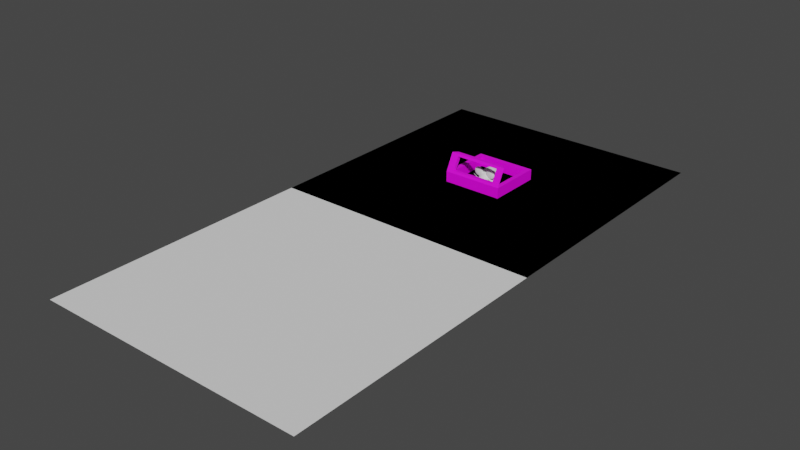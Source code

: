 # Source: models.blend  (saved by Blender 3.4.6; exported with 4.5.12 LTS)
import bpy
from mathutils import Matrix  # noqa: F401  (used for matrix-valued properties, if any)

bpy.ops.wm.read_factory_settings(use_empty=True)
scene = bpy.context.scene
scene.name = 'Scene'

# ---- collections
col_collection = bpy.data.collections.new('Collection'); scene.collection.children.link(col_collection)
col_gamecells = bpy.data.collections.new('GameCells'); scene.collection.children.link(col_gamecells)
col_reference = bpy.data.collections.new('Reference'); scene.collection.children.link(col_reference)

# ---- images (referenced by path relative to the original .blend; pixels are not part of the script)
import os
ASSET_DIR = os.environ.get("B2B_ASSET_DIR", "")  # directory of the original .blend (textures are referenced by path, not embedded)
HERE = os.path.dirname(os.path.abspath(__file__))  # packed textures are extracted next to this script under _unpacked/

def load_image(name, relpath, width, height, colorspace="sRGB"):
    """Load a texture the original file referenced (path relative to the .blend, or extracted next to this script)."""
    p = next((c for c in (os.path.join(HERE, relpath), os.path.join(ASSET_DIR, relpath)) if relpath and os.path.exists(c)), "")
    if p:
        img = bpy.data.images.load(p, check_existing=True)
        img.name = name
    else:  # same state as the original file: an image datablock whose file is absent (Cycles renders it pink)
        img = bpy.data.images.new(name, width, height)
        img.source = "FILE"
        img.filepath = "//" + (relpath or name)
    img.colorspace_settings.name = colorspace
    return img
img_car_diffuse_png_001 = load_image('Car_diffuse.png.001', 'Car_diffuse.png', 1024, 1024, 'sRGB')

# ---- materials (node trees are filled in below, after node groups)
mat_car_material = bpy.data.materials.new('Car_Material')
mat_car_material.use_transparent_shadow = False

# ---- material node trees
mat_car_material.use_nodes = True; mat_car_material.node_tree.nodes.clear()
_N = mat_car_material.node_tree.nodes; _L = mat_car_material.node_tree.links
n0 = _N.new('ShaderNodeBsdfPrincipled'); n0.name = 'Principled BSDF'; n0.location = (10, 300)
n0.distribution = 'GGX'
n0.subsurface_method = 'RANDOM_WALK_SKIN'
n0.inputs[3].default_value = 1.45
n0.inputs[27].default_value = (0.0, 0.0, 0.0, 1.0)
n0.inputs[28].default_value = 1.0
n1 = _N.new('ShaderNodeOutputMaterial'); n1.name = 'Material Output'; n1.location = (300, 300)
n2 = _N.new('ShaderNodeTexImage'); n2.name = 'Image Texture'; n2.location = (-280, 275)
n2.image = img_car_diffuse_png_001
_L.new(n0.outputs[0], n1.inputs[0])
_L.new(n2.outputs[0], n0.inputs[0])
n1.is_active_output = True

# ---- world
world_world = bpy.data.worlds.new('World'); scene.world = world_world
world_world.use_nodes = True; world_world.node_tree.nodes.clear()
_N = world_world.node_tree.nodes; _L = world_world.node_tree.links
n0 = _N.new('ShaderNodeOutputWorld'); n0.name = 'World Output'; n0.location = (300, 300)
n1 = _N.new('ShaderNodeBackground'); n1.name = 'Background'; n1.location = (10, 300)
n1.inputs[0].default_value = (0.05088, 0.05088, 0.05088, 1.0)
_L.new(n1.outputs[0], n0.inputs[0])
n0.is_active_output = True
world_world.color = (0.05088, 0.05088, 0.05088)
world_world.use_sun_shadow = False
world_world.sun_shadow_jitter_overblur = 0.0

# ---- meshes
me_sphere = bpy.data.meshes.new('Sphere')
me_sphere.from_pydata([(7.105e-15, -0.8315, 0.5556), (7.105e-15, -0.5556, 0.8315), (7.105e-15, -0.1951, 0.9808), (7.105e-15, 0.0, 1.0), (7.105e-15, 0.1951, 0.9808), (7.105e-15, 0.5556, 0.8315), (0.02634, -0.9808, 0.1913), (0.05166, -0.9239, 0.3753), (0.075, -0.8315, 0.5449), (0.09546, -0.7071, 0.6935), (0.1123, -0.5556, 0.8155), (0.1247, -0.3827, 0.9061), (0.1324, -0.1951, 0.9619), (0.135, 0.0, 0.9808), (0.1324, 0.1951, 0.9619), (0.1247, 0.3827, 0.9061), (0.1123, 0.5556, 0.8155), (0.09546, 0.7071, 0.6935), (0.075, 0.8315, 0.5449), (0.05166, 0.9239, 0.3753), (0.02634, 0.9808, 0.1913), (0.05166, -0.9808, 0.1802), (0.1013, -0.9239, 0.3536), (0.1471, -0.8315, 0.5133), (0.1873, -0.7071, 0.6533), (0.2202, -0.5556, 0.7682), (0.2447, -0.3827, 0.8536), (0.2597, -0.1951, 0.9061), (0.2648, 0.0, 0.9239), (0.2597, 0.1951, 0.9061), (0.2447, 0.3827, 0.8536), (0.2202, 0.5556, 0.7682), (0.1873, 0.7071, 0.6533), (0.1471, 0.8315, 0.5133), (0.1013, 0.9239, 0.3536), (0.05166, 0.9808, 0.1802), (0.075, -0.9808, 0.1622), (0.1471, -0.9239, 0.3182), (0.2136, -0.8315, 0.4619), (0.2719, -0.7071, 0.5879), (0.3197, -0.5556, 0.6913), (0.3552, -0.3827, 0.7682), (0.3771, -0.1951, 0.8155), (0.3845, 0.0, 0.8315), (0.3771, 0.1951, 0.8155), (0.3552, 0.3827, 0.7682), (0.3197, 0.5556, 0.6913), (0.2719, 0.7071, 0.5879), (0.2136, 0.8315, 0.4619), (0.1471, 0.9239, 0.3182), (0.075, 0.9808, 0.1622), (0.09546, -0.9808, 0.1379), (0.1873, -0.9239, 0.2706), (0.2719, -0.8315, 0.3928), (0.346, -0.7071, 0.5), (0.4069, -0.5556, 0.5879), (0.4521, -0.3827, 0.6533), (0.4799, -0.1951, 0.6935), (0.4893, 0.0, 0.7071), (0.4799, 0.1951, 0.6935), (0.4521, 0.3827, 0.6533), (0.4069, 0.5556, 0.5879), (0.346, 0.7071, 0.5), (0.2719, 0.8315, 0.3928), (0.1873, 0.9239, 0.2706), (0.09546, 0.9808, 0.1379), (0.1123, -0.9808, 0.1084), (0.2202, -0.9239, 0.2126), (0.3197, -0.8315, 0.3087), (0.4069, -0.7071, 0.3928), (0.4784, -0.5556, 0.4619), (0.5316, -0.3827, 0.5133), (0.5643, -0.1951, 0.5449), (0.5754, 0.0, 0.5556), (0.5643, 0.1951, 0.5449), (0.5316, 0.3827, 0.5133), (0.4784, 0.5556, 0.4619), (0.4069, 0.7071, 0.3928), (0.3197, 0.8315, 0.3087), (0.2202, 0.9239, 0.2126), (0.1123, 0.9808, 0.1084), (7.105e-15, -1.0, -1.192e-07), (0.1247, -0.9808, 0.07466), (0.2447, -0.9239, 0.1464), (0.3552, -0.8315, 0.2126), (0.4521, -0.7071, 0.2706), (0.5316, -0.5556, 0.3182), (0.5907, -0.3827, 0.3536), (0.627, -0.1951, 0.3753), (0.6393, 0.0, 0.3827), (0.627, 0.1951, 0.3753), (0.5907, 0.3827, 0.3536), (0.5316, 0.5556, 0.3182), (0.4521, 0.7071, 0.2706), (0.3552, 0.8315, 0.2126), (0.2447, 0.9239, 0.1464), (0.1247, 0.9808, 0.07466), (0.1324, -0.9808, 0.03806), (0.2597, -0.9239, 0.07466), (0.3771, -0.8315, 0.1084), (0.4799, -0.7071, 0.1379), (0.5643, -0.5556, 0.1622), (0.627, -0.3827, 0.1802), (0.6657, -0.1951, 0.1913), (0.6787, 1.49e-08, 0.1951), (0.6657, 0.1951, 0.1913), (0.627, 0.3827, 0.1802), (0.5643, 0.5556, 0.1622), (0.4799, 0.7071, 0.1379), (0.3771, 0.8315, 0.1084), (0.2597, 0.9239, 0.07466), (0.1324, 0.9808, 0.03806), (0.135, -0.9808, -5.96e-08), (0.2648, -0.9239, -5.96e-08), (0.3845, -0.8315, -1.192e-07), (0.4893, -0.7071, -5.96e-08), (0.5754, -0.5556, -1.192e-07), (0.6393, -0.3827, 0.0), (0.6787, -0.1951, -1.192e-07), (0.692, 1.975e-08, -1.788e-07), (0.6787, 0.1951, -8.941e-08), (0.6393, 0.3827, 2.98e-08), (0.5754, 0.5556, -5.96e-08), (0.4893, 0.7071, 0.0), (0.3845, 0.8315, -5.96e-08), (0.2648, 0.9239, 0.0), (0.135, 0.9808, 0.0), (7.105e-15, 1.302, 0.0), (7.105e-15, -0.9808, 0.1951), (7.105e-15, -0.9239, 0.3827), (7.105e-15, -0.7071, 0.7071), (7.105e-15, -0.3827, 0.9239), (7.105e-15, 0.3827, 0.9239), (7.105e-15, 0.7071, 0.7071), (0.0, 0.8315, 0.5556), (7.105e-15, 0.9239, 0.3827), (7.105e-15, 0.9808, 0.1951), (0.4817, -0.5507, 0.4516), (0.4817, -0.5898, 0.4238), (0.4817, -0.6289, 0.4516), (0.4817, -0.6841, 0.6489), (0.5351, -0.4954, 0.6595), (0.5803, -0.5176, 0.5502), (0.6106, -0.5507, 0.4772), (0.6212, -0.5898, 0.4516), (0.6106, -0.6289, 0.4772), (0.5803, -0.662, 0.5502), (0.5351, -0.6841, 0.6595), (0.5803, -0.4954, 0.6897), (0.6639, -0.5176, 0.6061), (0.7198, -0.5507, 0.5502), (0.7394, -0.5898, 0.5306), (0.7198, -0.6289, 0.5502), (0.6639, -0.662, 0.6061), (0.5803, -0.6841, 0.6897), (0.6106, -0.4954, 0.735), (0.7198, -0.5176, 0.6897), (0.7928, -0.5507, 0.6595), (0.8184, -0.5898, 0.6489), (0.7928, -0.6289, 0.6595), (0.7198, -0.662, 0.6897), (0.6106, -0.6841, 0.735), (0.6212, -0.4954, 0.7883), (0.7394, -0.5176, 0.7883), (0.8184, -0.5507, 0.7883), (0.8462, -0.5898, 0.7883), (0.8184, -0.6289, 0.7883), (0.7394, -0.662, 0.7883), (0.6212, -0.6841, 0.7883), (0.6106, -0.4954, 0.8417), (0.7198, -0.5176, 0.887), (0.7928, -0.5507, 0.9172), (0.8184, -0.5898, 0.9278), (0.7928, -0.6289, 0.9172), (0.7198, -0.662, 0.887), (0.6106, -0.6841, 0.8417), (0.5803, -0.4954, 0.887), (0.6639, -0.5176, 0.9706), (0.7198, -0.5507, 1.026), (0.7394, -0.5898, 1.046), (0.7198, -0.6289, 1.026), (0.6639, -0.662, 0.9706), (0.5803, -0.6841, 0.887), (0.5351, -0.4954, 0.9172), (0.5803, -0.5176, 1.026), (0.6106, -0.5507, 1.099), (0.6212, -0.5898, 1.125), (0.6106, -0.6289, 1.099), (0.5803, -0.662, 1.026), (0.5351, -0.6841, 0.9172), (0.4817, -0.4954, 0.9278), (0.4817, -0.5176, 1.046), (0.4817, -0.5507, 1.125), (0.4817, -0.5898, 1.153), (0.4817, -0.6289, 1.125), (0.4817, -0.662, 1.046), (0.4817, -0.6841, 0.9278), (0.4817, -0.6919, 0.7883), (0.4817, -0.4877, 0.7883), (0.4283, -0.4954, 0.9172), (0.383, -0.5176, 1.026), (0.3528, -0.5507, 1.099), (0.3422, -0.5898, 1.125), (0.3528, -0.6289, 1.099), (0.383, -0.662, 1.026), (0.4283, -0.6841, 0.9172), (0.383, -0.4954, 0.887), (0.2994, -0.5176, 0.9706), (0.2436, -0.5507, 1.026), (0.2239, -0.5898, 1.046), (0.2436, -0.6289, 1.026), (0.2994, -0.662, 0.9706), (0.383, -0.6841, 0.887), (0.3528, -0.4954, 0.8417), (0.2436, -0.5176, 0.887), (0.1706, -0.5507, 0.9172), (0.1449, -0.5898, 0.9278), (0.1706, -0.6289, 0.9172), (0.2436, -0.662, 0.887), (0.3528, -0.6841, 0.8417), (0.3422, -0.4954, 0.7883), (0.2239, -0.5176, 0.7883), (0.1449, -0.5507, 0.7883), (0.1172, -0.5898, 0.7883), (0.1449, -0.6289, 0.7883), (0.2239, -0.662, 0.7883), (0.3422, -0.6841, 0.7883), (0.3528, -0.4954, 0.735), (0.2436, -0.5176, 0.6897), (0.1706, -0.5507, 0.6595), (0.1449, -0.5898, 0.6489), (0.1706, -0.6289, 0.6595), (0.2436, -0.662, 0.6897), (0.3528, -0.6841, 0.735), (0.383, -0.4954, 0.6897), (0.2994, -0.5176, 0.6061), (0.2436, -0.5507, 0.5502), (0.2239, -0.5898, 0.5306), (0.2436, -0.6289, 0.5502), (0.2994, -0.662, 0.6061), (0.383, -0.6841, 0.6897), (0.4283, -0.4954, 0.6595), (0.383, -0.5176, 0.5502), (0.3528, -0.5507, 0.4772), (0.3422, -0.5898, 0.4516), (0.3528, -0.6289, 0.4772), (0.383, -0.662, 0.5502), (0.4283, -0.6841, 0.6595), (0.4817, -0.4954, 0.6489), (0.4817, -0.5176, 0.5306), (0.4817, -0.662, 0.5306), (0.09883, -0.9306, 0.1812), (0.09436, -0.9306, 0.208), (0.09883, -0.9034, 0.1812), (0.09436, -0.9034, 0.208), (0.8144, -0.9306, 0.3005), (0.8099, -0.9306, 0.3273), (0.8144, -0.9034, 0.3005), (0.8099, -0.9034, 0.3273), (0.07637, -0.9306, 0.2654), (0.06227, -0.9306, 0.2886), (0.07637, -0.9034, 0.2654), (0.06227, -0.9034, 0.2886), (0.6963, -0.9306, 0.6422), (0.6822, -0.9306, 0.6654), (0.6963, -0.9034, 0.6422), (0.6822, -0.9034, 0.6654), (0.1137, -0.9306, 0.1114), (0.117, -0.9306, 0.1384), (0.1137, -0.9034, 0.1114), (0.117, -0.9034, 0.1384), (0.8337, -0.9306, 0.02289), (0.837, -0.9306, 0.04983), (0.8337, -0.9034, 0.02289), (0.837, -0.9034, 0.04983)], [], [(2, 131, 11, 12), (136, 135, 19, 20), (3, 2, 12, 13), (128, 81, 6), (127, 136, 20), (4, 3, 13, 14), (129, 128, 6, 7), (132, 4, 14, 15), (0, 129, 7, 8), (5, 132, 15, 16), (130, 0, 8, 9), (133, 5, 16, 17), (1, 130, 9, 10), (134, 133, 17, 18), (131, 1, 10, 11), (135, 134, 18, 19), (11, 10, 25, 26), (19, 18, 33, 34), (12, 11, 26, 27), (20, 19, 34, 35), (13, 12, 27, 28), (6, 81, 21), (127, 20, 35), (14, 13, 28, 29), (7, 6, 21, 22), (15, 14, 29, 30), (8, 7, 22, 23), (16, 15, 30, 31), (9, 8, 23, 24), (17, 16, 31, 32), (10, 9, 24, 25), (18, 17, 32, 33), (30, 29, 44, 45), (23, 22, 37, 38), (31, 30, 45, 46), (24, 23, 38, 39), (32, 31, 46, 47), (25, 24, 39, 40), (33, 32, 47, 48), (26, 25, 40, 41), (34, 33, 48, 49), (27, 26, 41, 42), (35, 34, 49, 50), (28, 27, 42, 43), (21, 81, 36), (127, 35, 50), (29, 28, 43, 44), (22, 21, 36, 37), (49, 48, 63, 64), (42, 41, 56, 57), (50, 49, 64, 65), (43, 42, 57, 58), (36, 81, 51), (127, 50, 65), (44, 43, 58, 59), (37, 36, 51, 52), (45, 44, 59, 60), (38, 37, 52, 53), (46, 45, 60, 61), (39, 38, 53, 54), (47, 46, 61, 62), (40, 39, 54, 55), (48, 47, 62, 63), (41, 40, 55, 56), (53, 52, 67, 68), (61, 60, 75, 76), (54, 53, 68, 69), (62, 61, 76, 77), (55, 54, 69, 70), (63, 62, 77, 78), (56, 55, 70, 71), (64, 63, 78, 79), (57, 56, 71, 72), (65, 64, 79, 80), (58, 57, 72, 73), (51, 81, 66), (127, 65, 80), (59, 58, 73, 74), (52, 51, 66, 67), (60, 59, 74, 75), (72, 71, 87, 88), (80, 79, 95, 96), (73, 72, 88, 89), (66, 81, 82), (127, 80, 96), (74, 73, 89, 90), (67, 66, 82, 83), (75, 74, 90, 91), (68, 67, 83, 84), (76, 75, 91, 92), (69, 68, 84, 85), (77, 76, 92, 93), (70, 69, 85, 86), (78, 77, 93, 94), (71, 70, 86, 87), (79, 78, 94, 95), (92, 91, 106, 107), (85, 84, 99, 100), (93, 92, 107, 108), (86, 85, 100, 101), (94, 93, 108, 109), (87, 86, 101, 102), (95, 94, 109, 110), (88, 87, 102, 103), (96, 95, 110, 111), (89, 88, 103, 104), (82, 81, 97), (127, 96, 111), (90, 89, 104, 105), (83, 82, 97, 98), (91, 90, 105, 106), (84, 83, 98, 99), (111, 110, 125, 126), (104, 103, 118, 119), (97, 81, 112), (127, 111, 126), (105, 104, 119, 120), (98, 97, 112, 113), (106, 105, 120, 121), (99, 98, 113, 114), (107, 106, 121, 122), (100, 99, 114, 115), (108, 107, 122, 123), (101, 100, 115, 116), (109, 108, 123, 124), (102, 101, 116, 117), (110, 109, 124, 125), (103, 102, 117, 118), (140, 250, 146, 147), (139, 138, 144, 145), (137, 249, 142, 143), (248, 198, 141), (197, 140, 147), (250, 139, 145, 146), (138, 137, 143, 144), (249, 248, 141, 142), (143, 142, 149, 150), (141, 198, 148), (197, 147, 154), (146, 145, 152, 153), (144, 143, 150, 151), (142, 141, 148, 149), (147, 146, 153, 154), (145, 144, 151, 152), (197, 154, 161), (153, 152, 159, 160), (151, 150, 157, 158), (149, 148, 155, 156), (154, 153, 160, 161), (152, 151, 158, 159), (150, 149, 156, 157), (148, 198, 155), (156, 155, 162, 163), (161, 160, 167, 168), (159, 158, 165, 166), (157, 156, 163, 164), (155, 198, 162), (197, 161, 168), (160, 159, 166, 167), (158, 157, 164, 165), (168, 167, 174, 175), (166, 165, 172, 173), (164, 163, 170, 171), (162, 198, 169), (197, 168, 175), (167, 166, 173, 174), (165, 164, 171, 172), (163, 162, 169, 170), (169, 198, 176), (197, 175, 182), (174, 173, 180, 181), (172, 171, 178, 179), (170, 169, 176, 177), (175, 174, 181, 182), (173, 172, 179, 180), (171, 170, 177, 178), (181, 180, 187, 188), (179, 178, 185, 186), (177, 176, 183, 184), (182, 181, 188, 189), (180, 179, 186, 187), (178, 177, 184, 185), (176, 198, 183), (197, 182, 189), (189, 188, 195, 196), (187, 186, 193, 194), (185, 184, 191, 192), (183, 198, 190), (197, 189, 196), (188, 187, 194, 195), (186, 185, 192, 193), (184, 183, 190, 191), (194, 193, 202, 203), (192, 191, 200, 201), (190, 198, 199), (197, 196, 205), (195, 194, 203, 204), (193, 192, 201, 202), (191, 190, 199, 200), (196, 195, 204, 205), (197, 205, 212), (204, 203, 210, 211), (202, 201, 208, 209), (200, 199, 206, 207), (205, 204, 211, 212), (203, 202, 209, 210), (201, 200, 207, 208), (199, 198, 206), (209, 208, 215, 216), (207, 206, 213, 214), (212, 211, 218, 219), (210, 209, 216, 217), (208, 207, 214, 215), (206, 198, 213), (197, 212, 219), (211, 210, 217, 218), (219, 218, 225, 226), (217, 216, 223, 224), (215, 214, 221, 222), (213, 198, 220), (197, 219, 226), (218, 217, 224, 225), (216, 215, 222, 223), (214, 213, 220, 221), (222, 221, 228, 229), (220, 198, 227), (197, 226, 233), (225, 224, 231, 232), (223, 222, 229, 230), (221, 220, 227, 228), (226, 225, 232, 233), (224, 223, 230, 231), (197, 233, 240), (232, 231, 238, 239), (230, 229, 236, 237), (228, 227, 234, 235), (233, 232, 239, 240), (231, 230, 237, 238), (229, 228, 235, 236), (227, 198, 234), (235, 234, 241, 242), (240, 239, 246, 247), (238, 237, 244, 245), (236, 235, 242, 243), (234, 198, 241), (197, 240, 247), (239, 238, 245, 246), (237, 236, 243, 244), (247, 246, 250, 140), (245, 244, 138, 139), (243, 242, 249, 137), (241, 198, 248), (197, 247, 140), (246, 245, 139, 250), (244, 243, 137, 138), (242, 241, 248, 249), (251, 252, 254, 253), (253, 254, 258, 257), (257, 258, 256, 255), (255, 256, 252, 251), (253, 257, 255, 251), (258, 254, 252, 256), (259, 260, 262, 261), (261, 262, 266, 265), (265, 266, 264, 263), (263, 264, 260, 259), (261, 265, 263, 259), (266, 262, 260, 264), (267, 268, 270, 269), (269, 270, 274, 273), (273, 274, 272, 271), (271, 272, 268, 267), (269, 273, 271, 267), (274, 270, 268, 272), (127, 126, 125, 124, 123, 122, 121, 120, 119, 118, 117, 116, 115, 114, 113, 112, 81)])
me_sphere.polygons.foreach_set('use_smooth', [True] * 275)
_uv = me_sphere.uv_layers.new(name='UVMap')
_uv.uv.foreach_set('vector', [0.75, 0.5625, 0.75, 0.625, 0.7188, 0.625, 0.7188, 0.5625, 0.75, 0.0625, 0.75, 0.125, 0.7188, 0.125, 0.7188, 0.0625, 0.75, 0.5, 0.75, 0.5625, 0.7188, 0.5625, 0.7188, 0.5, 0.75, 0.9375, 0.7344, 1.0, 0.7188, 0.9375, 0.7344, 0.0, 0.75, 0.0625, 0.7188, 0.0625, 0.75, 0.4375, 0.75, 0.5, 0.7188, 0.5, 0.7188, 0.4375, 0.75, 0.875, 0.75, 0.9375, 0.7188, 0.9375, 0.7188, 0.875, 0.75, 0.375, 0.75, 0.4375, 0.7188, 0.4375, 0.7188, 0.375, 0.75, 0.8125, 0.75, 0.875, 0.7188, 0.875, 0.7188, 0.8125, 0.75, 0.3125, 0.75, 0.375, 0.7188, 0.375, 0.7188, 0.3125, 0.75, 0.75, 0.75, 0.8125, 0.7188, 0.8125, 0.7188, 0.75, 0.75, 0.25, 0.75, 0.3125, 0.7188, 0.3125, 0.7188, 0.25, 0.75, 0.6875, 0.75, 0.75, 0.7188, 0.75, 0.7188, 0.6875, 0.75, 0.1875, 0.75, 0.25, 0.7188, 0.25, 0.7188, 0.1875, 0.75, 0.625, 0.75, 0.6875, 0.7188, 0.6875, 0.7188, 0.625, 0.75, 0.125, 0.75, 0.1875, 0.7188, 0.1875, 0.7188, 0.125, 0.7188, 0.625, 0.7188, 0.6875, 0.6875, 0.6875, 0.6875, 0.625, 0.7188, 0.125, 0.7188, 0.1875, 0.6875, 0.1875, 0.6875, 0.125, 0.7188, 0.5625, 0.7188, 0.625, 0.6875, 0.625, 0.6875, 0.5625, 0.7188, 0.0625, 0.7188, 0.125, 0.6875, 0.125, 0.6875, 0.0625, 0.7188, 0.5, 0.7188, 0.5625, 0.6875, 0.5625, 0.6875, 0.5, 0.7188, 0.9375, 0.7031, 1.0, 0.6875, 0.9375, 0.7031, 0.0, 0.7188, 0.0625, 0.6875, 0.0625, 0.7188, 0.4375, 0.7188, 0.5, 0.6875, 0.5, 0.6875, 0.4375, 0.7188, 0.875, 0.7188, 0.9375, 0.6875, 0.9375, 0.6875, 0.875, 0.7188, 0.375, 0.7188, 0.4375, 0.6875, 0.4375, 0.6875, 0.375, 0.7188, 0.8125, 0.7188, 0.875, 0.6875, 0.875, 0.6875, 0.8125, 0.7188, 0.3125, 0.7188, 0.375, 0.6875, 0.375, 0.6875, 0.3125, 0.7188, 0.75, 0.7188, 0.8125, 0.6875, 0.8125, 0.6875, 0.75, 0.7188, 0.25, 0.7188, 0.3125, 0.6875, 0.3125, 0.6875, 0.25, 0.7188, 0.6875, 0.7188, 0.75, 0.6875, 0.75, 0.6875, 0.6875, 0.7188, 0.1875, 0.7188, 0.25, 0.6875, 0.25, 0.6875, 0.1875, 0.6875, 0.375, 0.6875, 0.4375, 0.6562, 0.4375, 0.6562, 0.375, 0.6875, 0.8125, 0.6875, 0.875, 0.6562, 0.875, 0.6562, 0.8125, 0.6875, 0.3125, 0.6875, 0.375, 0.6562, 0.375, 0.6562, 0.3125, 0.6875, 0.75, 0.6875, 0.8125, 0.6562, 0.8125, 0.6562, 0.75, 0.6875, 0.25, 0.6875, 0.3125, 0.6562, 0.3125, 0.6562, 0.25, 0.6875, 0.6875, 0.6875, 0.75, 0.6562, 0.75, 0.6562, 0.6875, 0.6875, 0.1875, 0.6875, 0.25, 0.6562, 0.25, 0.6562, 0.1875, 0.6875, 0.625, 0.6875, 0.6875, 0.6562, 0.6875, 0.6562, 0.625, 0.6875, 0.125, 0.6875, 0.1875, 0.6562, 0.1875, 0.6562, 0.125, 0.6875, 0.5625, 0.6875, 0.625, 0.6562, 0.625, 0.6562, 0.5625, 0.6875, 0.0625, 0.6875, 0.125, 0.6562, 0.125, 0.6562, 0.0625, 0.6875, 0.5, 0.6875, 0.5625, 0.6562, 0.5625, 0.6562, 0.5, 0.6875, 0.9375, 0.6719, 1.0, 0.6562, 0.9375, 0.6719, 0.0, 0.6875, 0.0625, 0.6562, 0.0625, 0.6875, 0.4375, 0.6875, 0.5, 0.6562, 0.5, 0.6562, 0.4375, 0.6875, 0.875, 0.6875, 0.9375, 0.6562, 0.9375, 0.6562, 0.875, 0.6562, 0.125, 0.6562, 0.1875, 0.625, 0.1875, 0.625, 0.125, 0.6562, 0.5625, 0.6562, 0.625, 0.625, 0.625, 0.625, 0.5625, 0.6562, 0.0625, 0.6562, 0.125, 0.625, 0.125, 0.625, 0.0625, 0.6562, 0.5, 0.6562, 0.5625, 0.625, 0.5625, 0.625, 0.5, 0.6562, 0.9375, 0.6406, 1.0, 0.625, 0.9375, 0.6406, 0.0, 0.6562, 0.0625, 0.625, 0.0625, 0.6562, 0.4375, 0.6562, 0.5, 0.625, 0.5, 0.625, 0.4375, 0.6562, 0.875, 0.6562, 0.9375, 0.625, 0.9375, 0.625, 0.875, 0.6562, 0.375, 0.6562, 0.4375, 0.625, 0.4375, 0.625, 0.375, 0.6562, 0.8125, 0.6562, 0.875, 0.625, 0.875, 0.625, 0.8125, 0.6562, 0.3125, 0.6562, 0.375, 0.625, 0.375, 0.625, 0.3125, 0.6562, 0.75, 0.6562, 0.8125, 0.625, 0.8125, 0.625, 0.75, 0.6562, 0.25, 0.6562, 0.3125, 0.625, 0.3125, 0.625, 0.25, 0.6562, 0.6875, 0.6562, 0.75, 0.625, 0.75, 0.625, 0.6875, 0.6562, 0.1875, 0.6562, 0.25, 0.625, 0.25, 0.625, 0.1875, 0.6562, 0.625, 0.6562, 0.6875, 0.625, 0.6875, 0.625, 0.625, 0.625, 0.8125, 0.625, 0.875, 0.5938, 0.875, 0.5938, 0.8125, 0.625, 0.3125, 0.625, 0.375, 0.5938, 0.375, 0.5938, 0.3125, 0.625, 0.75, 0.625, 0.8125, 0.5938, 0.8125, 0.5938, 0.75, 0.625, 0.25, 0.625, 0.3125, 0.5938, 0.3125, 0.5938, 0.25, 0.625, 0.6875, 0.625, 0.75, 0.5938, 0.75, 0.5938, 0.6875, 0.625, 0.1875, 0.625, 0.25, 0.5938, 0.25, 0.5938, 0.1875, 0.625, 0.625, 0.625, 0.6875, 0.5938, 0.6875, 0.5938, 0.625, 0.625, 0.125, 0.625, 0.1875, 0.5938, 0.1875, 0.5938, 0.125, 0.625, 0.5625, 0.625, 0.625, 0.5938, 0.625, 0.5938, 0.5625, 0.625, 0.0625, 0.625, 0.125, 0.5938, 0.125, 0.5938, 0.0625, 0.625, 0.5, 0.625, 0.5625, 0.5938, 0.5625, 0.5938, 0.5, 0.625, 0.9375, 0.6094, 1.0, 0.5938, 0.9375, 0.6094, 0.0, 0.625, 0.0625, 0.5938, 0.0625, 0.625, 0.4375, 0.625, 0.5, 0.5938, 0.5, 0.5938, 0.4375, 0.625, 0.875, 0.625, 0.9375, 0.5938, 0.9375, 0.5938, 0.875, 0.625, 0.375, 0.625, 0.4375, 0.5938, 0.4375, 0.5938, 0.375, 0.5938, 0.5625, 0.5938, 0.625, 0.5625, 0.625, 0.5625, 0.5625, 0.5938, 0.0625, 0.5938, 0.125, 0.5625, 0.125, 0.5625, 0.0625, 0.5938, 0.5, 0.5938, 0.5625, 0.5625, 0.5625, 0.5625, 0.5, 0.5938, 0.9375, 0.5781, 1.0, 0.5625, 0.9375, 0.5781, 0.0, 0.5938, 0.0625, 0.5625, 0.0625, 0.5938, 0.4375, 0.5938, 0.5, 0.5625, 0.5, 0.5625, 0.4375, 0.5938, 0.875, 0.5938, 0.9375, 0.5625, 0.9375, 0.5625, 0.875, 0.5938, 0.375, 0.5938, 0.4375, 0.5625, 0.4375, 0.5625, 0.375, 0.5938, 0.8125, 0.5938, 0.875, 0.5625, 0.875, 0.5625, 0.8125, 0.5938, 0.3125, 0.5938, 0.375, 0.5625, 0.375, 0.5625, 0.3125, 0.5938, 0.75, 0.5938, 0.8125, 0.5625, 0.8125, 0.5625, 0.75, 0.5938, 0.25, 0.5938, 0.3125, 0.5625, 0.3125, 0.5625, 0.25, 0.5938, 0.6875, 0.5938, 0.75, 0.5625, 0.75, 0.5625, 0.6875, 0.5938, 0.1875, 0.5938, 0.25, 0.5625, 0.25, 0.5625, 0.1875, 0.5938, 0.625, 0.5938, 0.6875, 0.5625, 0.6875, 0.5625, 0.625, 0.5938, 0.125, 0.5938, 0.1875, 0.5625, 0.1875, 0.5625, 0.125, 0.5625, 0.3125, 0.5625, 0.375, 0.5312, 0.375, 0.5312, 0.3125, 0.5625, 0.75, 0.5625, 0.8125, 0.5312, 0.8125, 0.5312, 0.75, 0.5625, 0.25, 0.5625, 0.3125, 0.5312, 0.3125, 0.5312, 0.25, 0.5625, 0.6875, 0.5625, 0.75, 0.5312, 0.75, 0.5312, 0.6875, 0.5625, 0.1875, 0.5625, 0.25, 0.5312, 0.25, 0.5312, 0.1875, 0.5625, 0.625, 0.5625, 0.6875, 0.5312, 0.6875, 0.5312, 0.625, 0.5625, 0.125, 0.5625, 0.1875, 0.5312, 0.1875, 0.5312, 0.125, 0.5625, 0.5625, 0.5625, 0.625, 0.5312, 0.625, 0.5312, 0.5625, 0.5625, 0.0625, 0.5625, 0.125, 0.5312, 0.125, 0.5312, 0.0625, 0.5625, 0.5, 0.5625, 0.5625, 0.5312, 0.5625, 0.5312, 0.5, 0.5625, 0.9375, 0.5469, 1.0, 0.5312, 0.9375, 0.5469, 0.0, 0.5625, 0.0625, 0.5312, 0.0625, 0.5625, 0.4375, 0.5625, 0.5, 0.5312, 0.5, 0.5312, 0.4375, 0.5625, 0.875, 0.5625, 0.9375, 0.5312, 0.9375, 0.5312, 0.875, 0.5625, 0.375, 0.5625, 0.4375, 0.5312, 0.4375, 0.5312, 0.375, 0.5625, 0.8125, 0.5625, 0.875, 0.5312, 0.875, 0.5312, 0.8125, 0.5312, 0.0625, 0.5312, 0.125, 0.5, 0.125, 0.5, 0.0625, 0.5312, 0.5, 0.5312, 0.5625, 0.5, 0.5625, 0.5, 0.5, 0.5312, 0.9375, 0.5156, 1.0, 0.5, 0.9375, 0.5156, 0.0, 0.5312, 0.0625, 0.5, 0.0625, 0.5312, 0.4375, 0.5312, 0.5, 0.5, 0.5, 0.5, 0.4375, 0.5312, 0.875, 0.5312, 0.9375, 0.5, 0.9375, 0.5, 0.875, 0.5312, 0.375, 0.5312, 0.4375, 0.5, 0.4375, 0.5, 0.375, 0.5312, 0.8125, 0.5312, 0.875, 0.5, 0.875, 0.5, 0.8125, 0.5312, 0.3125, 0.5312, 0.375, 0.5, 0.375, 0.5, 0.3125, 0.5312, 0.75, 0.5312, 0.8125, 0.5, 0.8125, 0.5, 0.75, 0.5312, 0.25, 0.5312, 0.3125, 0.5, 0.3125, 0.5, 0.25, 0.5312, 0.6875, 0.5312, 0.75, 0.5, 0.75, 0.5, 0.6875, 0.5312, 0.1875, 0.5312, 0.25, 0.5, 0.25, 0.5, 0.1875, 0.5312, 0.625, 0.5312, 0.6875, 0.5, 0.6875, 0.5, 0.625, 0.5312, 0.125, 0.5312, 0.1875, 0.5, 0.1875, 0.5, 0.125, 0.5312, 0.5625, 0.5312, 0.625, 0.5, 0.625, 0.5, 0.5625, 0.75, 0.125, 0.75, 0.25, 0.6875, 0.25, 0.6875, 0.125, 0.75, 0.375, 0.75, 0.5, 0.6875, 0.5, 0.6875, 0.375, 0.75, 0.625, 0.75, 0.75, 0.6875, 0.75, 0.6875, 0.625, 0.75, 0.875, 0.7187, 1.0, 0.6875, 0.875, 0.7188, 0.0, 0.75, 0.125, 0.6875, 0.125, 0.75, 0.25, 0.75, 0.375, 0.6875, 0.375, 0.6875, 0.25, 0.75, 0.5, 0.75, 0.625, 0.6875, 0.625, 0.6875, 0.5, 0.75, 0.75, 0.75, 0.875, 0.6875, 0.875, 0.6875, 0.75, 0.6875, 0.625, 0.6875, 0.75, 0.625, 0.75, 0.625, 0.625, 0.6875, 0.875, 0.6562, 1.0, 0.625, 0.875, 0.6562, 0.0, 0.6875, 0.125, 0.625, 0.125, 0.6875, 0.25, 0.6875, 0.375, 0.625, 0.375, 0.625, 0.25, 0.6875, 0.5, 0.6875, 0.625, 0.625, 0.625, 0.625, 0.5, 0.6875, 0.75, 0.6875, 0.875, 0.625, 0.875, 0.625, 0.75, 0.6875, 0.125, 0.6875, 0.25, 0.625, 0.25, 0.625, 0.125, 0.6875, 0.375, 0.6875, 0.5, 0.625, 0.5, 0.625, 0.375, 0.5938, 0.0, 0.625, 0.125, 0.5625, 0.125, 0.625, 0.25, 0.625, 0.375, 0.5625, 0.375, 0.5625, 0.25, 0.625, 0.5, 0.625, 0.625, 0.5625, 0.625, 0.5625, 0.5, 0.625, 0.75, 0.625, 0.875, 0.5625, 0.875, 0.5625, 0.75, 0.625, 0.125, 0.625, 0.25, 0.5625, 0.25, 0.5625, 0.125, 0.625, 0.375, 0.625, 0.5, 0.5625, 0.5, 0.5625, 0.375, 0.625, 0.625, 0.625, 0.75, 0.5625, 0.75, 0.5625, 0.625, 0.625, 0.875, 0.5938, 1.0, 0.5625, 0.875, 0.5625, 0.75, 0.5625, 0.875, 0.5, 0.875, 0.5, 0.75, 0.5625, 0.125, 0.5625, 0.25, 0.5, 0.25, 0.5, 0.125, 0.5625, 0.375, 0.5625, 0.5, 0.5, 0.5, 0.5, 0.375, 0.5625, 0.625, 0.5625, 0.75, 0.5, 0.75, 0.5, 0.625, 0.5625, 0.875, 0.5312, 1.0, 0.5, 0.875, 0.5312, 0.0, 0.5625, 0.125, 0.5, 0.125, 0.5625, 0.25, 0.5625, 0.375, 0.5, 0.375, 0.5, 0.25, 0.5625, 0.5, 0.5625, 0.625, 0.5, 0.625, 0.5, 0.5, 0.5, 0.125, 0.5, 0.25, 0.4375, 0.25, 0.4375, 0.125, 0.5, 0.375, 0.5, 0.5, 0.4375, 0.5, 0.4375, 0.375, 0.5, 0.625, 0.5, 0.75, 0.4375, 0.75, 0.4375, 0.625, 0.5, 0.875, 0.4687, 1.0, 0.4375, 0.875, 0.4687, 0.0, 0.5, 0.125, 0.4375, 0.125, 0.5, 0.25, 0.5, 0.375, 0.4375, 0.375, 0.4375, 0.25, 0.5, 0.5, 0.5, 0.625, 0.4375, 0.625, 0.4375, 0.5, 0.5, 0.75, 0.5, 0.875, 0.4375, 0.875, 0.4375, 0.75, 0.4375, 0.875, 0.4062, 1.0, 0.375, 0.875, 0.4062, 0.0, 0.4375, 0.125, 0.375, 0.125, 0.4375, 0.25, 0.4375, 0.375, 0.375, 0.375, 0.375, 0.25, 0.4375, 0.5, 0.4375, 0.625, 0.375, 0.625, 0.375, 0.5, 0.4375, 0.75, 0.4375, 0.875, 0.375, 0.875, 0.375, 0.75, 0.4375, 0.125, 0.4375, 0.25, 0.375, 0.25, 0.375, 0.125, 0.4375, 0.375, 0.4375, 0.5, 0.375, 0.5, 0.375, 0.375, 0.4375, 0.625, 0.4375, 0.75, 0.375, 0.75, 0.375, 0.625, 0.375, 0.25, 0.375, 0.375, 0.3125, 0.375, 0.3125, 0.25, 0.375, 0.5, 0.375, 0.625, 0.3125, 0.625, 0.3125, 0.5, 0.375, 0.75, 0.375, 0.875, 0.3125, 0.875, 0.3125, 0.75, 0.375, 0.125, 0.375, 0.25, 0.3125, 0.25, 0.3125, 0.125, 0.375, 0.375, 0.375, 0.5, 0.3125, 0.5, 0.3125, 0.375, 0.375, 0.625, 0.375, 0.75, 0.3125, 0.75, 0.3125, 0.625, 0.375, 0.875, 0.3437, 1.0, 0.3125, 0.875, 0.3437, 0.0, 0.375, 0.125, 0.3125, 0.125, 0.3125, 0.125, 0.3125, 0.25, 0.25, 0.25, 0.25, 0.125, 0.3125, 0.375, 0.3125, 0.5, 0.25, 0.5, 0.25, 0.375, 0.3125, 0.625, 0.3125, 0.75, 0.25, 0.75, 0.25, 0.625, 0.3125, 0.875, 0.2812, 1.0, 0.25, 0.875, 0.2812, 0.0, 0.3125, 0.125, 0.25, 0.125, 0.3125, 0.25, 0.3125, 0.375, 0.25, 0.375, 0.25, 0.25, 0.3125, 0.5, 0.3125, 0.625, 0.25, 0.625, 0.25, 0.5, 0.3125, 0.75, 0.3125, 0.875, 0.25, 0.875, 0.25, 0.75, 0.25, 0.375, 0.25, 0.5, 0.1875, 0.5, 0.1875, 0.375, 0.25, 0.625, 0.25, 0.75, 0.1875, 0.75, 0.1875, 0.625, 0.25, 0.875, 0.2187, 1.0, 0.1875, 0.875, 0.2187, 0.0, 0.25, 0.125, 0.1875, 0.125, 0.25, 0.25, 0.25, 0.375, 0.1875, 0.375, 0.1875, 0.25, 0.25, 0.5, 0.25, 0.625, 0.1875, 0.625, 0.1875, 0.5, 0.25, 0.75, 0.25, 0.875, 0.1875, 0.875, 0.1875, 0.75, 0.25, 0.125, 0.25, 0.25, 0.1875, 0.25, 0.1875, 0.125, 0.1562, 0.0, 0.1875, 0.125, 0.125, 0.125, 0.1875, 0.25, 0.1875, 0.375, 0.125, 0.375, 0.125, 0.25, 0.1875, 0.5, 0.1875, 0.625, 0.125, 0.625, 0.125, 0.5, 0.1875, 0.75, 0.1875, 0.875, 0.125, 0.875, 0.125, 0.75, 0.1875, 0.125, 0.1875, 0.25, 0.125, 0.25, 0.125, 0.125, 0.1875, 0.375, 0.1875, 0.5, 0.125, 0.5, 0.125, 0.375, 0.1875, 0.625, 0.1875, 0.75, 0.125, 0.75, 0.125, 0.625, 0.1875, 0.875, 0.1562, 1.0, 0.125, 0.875, 0.125, 0.5, 0.125, 0.625, 0.0625, 0.625, 0.0625, 0.5, 0.125, 0.75, 0.125, 0.875, 0.0625, 0.875, 0.0625, 0.75, 0.125, 0.125, 0.125, 0.25, 0.0625, 0.25, 0.0625, 0.125, 0.125, 0.375, 0.125, 0.5, 0.0625, 0.5, 0.0625, 0.375, 0.125, 0.625, 0.125, 0.75, 0.0625, 0.75, 0.0625, 0.625, 0.125, 0.875, 0.09375, 1.0, 0.0625, 0.875, 0.09375, 0.0, 0.125, 0.125, 0.0625, 0.125, 0.125, 0.25, 0.125, 0.375, 0.0625, 0.375, 0.0625, 0.25, 0.0625, 0.125, 0.0625, 0.25, 0.0, 0.25, 0.0, 0.125, 0.0625, 0.375, 0.0625, 0.5, 0.0, 0.5, 0.0, 0.375, 0.0625, 0.625, 0.0625, 0.75, 0.0, 0.75, 0.0, 0.625, 0.0625, 0.875, 0.03125, 1.0, 0.0, 0.875, 0.03125, 0.0, 0.0625, 0.125, 0.0, 0.125, 0.0625, 0.25, 0.0625, 0.375, 0.0, 0.375, 0.0, 0.25, 0.0625, 0.5, 0.0625, 0.625, 0.0, 0.625, 0.0, 0.5, 0.0625, 0.75, 0.0625, 0.875, 0.0, 0.875, 0.0, 0.75, 1.0, 0.625, 1.0, 0.75, 0.9375, 0.75, 0.9375, 0.625, 1.0, 0.875, 0.9687, 1.0, 0.9375, 0.875, 0.9687, 0.0, 1.0, 0.125, 0.9375, 0.125, 1.0, 0.25, 1.0, 0.375, 0.9375, 0.375, 0.9375, 0.25, 1.0, 0.5, 1.0, 0.625, 0.9375, 0.625, 0.9375, 0.5, 1.0, 0.75, 1.0, 0.875, 0.9375, 0.875, 0.9375, 0.75, 1.0, 0.125, 1.0, 0.25, 0.9375, 0.25, 0.9375, 0.125, 1.0, 0.375, 1.0, 0.5, 0.9375, 0.5, 0.9375, 0.375, 0.9062, 0.0, 0.9375, 0.125, 0.875, 0.125, 0.9375, 0.25, 0.9375, 0.375, 0.875, 0.375, 0.875, 0.25, 0.9375, 0.5, 0.9375, 0.625, 0.875, 0.625, 0.875, 0.5, 0.9375, 0.75, 0.9375, 0.875, 0.875, 0.875, 0.875, 0.75, 0.9375, 0.125, 0.9375, 0.25, 0.875, 0.25, 0.875, 0.125, 0.9375, 0.375, 0.9375, 0.5, 0.875, 0.5, 0.875, 0.375, 0.9375, 0.625, 0.9375, 0.75, 0.875, 0.75, 0.875, 0.625, 0.9375, 0.875, 0.9062, 1.0, 0.875, 0.875, 0.875, 0.75, 0.875, 0.875, 0.8125, 0.875, 0.8125, 0.75, 0.875, 0.125, 0.875, 0.25, 0.8125, 0.25, 0.8125, 0.125, 0.875, 0.375, 0.875, 0.5, 0.8125, 0.5, 0.8125, 0.375, 0.875, 0.625, 0.875, 0.75, 0.8125, 0.75, 0.8125, 0.625, 0.875, 0.875, 0.8437, 1.0, 0.8125, 0.875, 0.8437, 0.0, 0.875, 0.125, 0.8125, 0.125, 0.875, 0.25, 0.875, 0.375, 0.8125, 0.375, 0.8125, 0.25, 0.875, 0.5, 0.875, 0.625, 0.8125, 0.625, 0.8125, 0.5, 0.8125, 0.125, 0.8125, 0.25, 0.75, 0.25, 0.75, 0.125, 0.8125, 0.375, 0.8125, 0.5, 0.75, 0.5, 0.75, 0.375, 0.8125, 0.625, 0.8125, 0.75, 0.75, 0.75, 0.75, 0.625, 0.8125, 0.875, 0.7812, 1.0, 0.75, 0.875, 0.7812, 0.0, 0.8125, 0.125, 0.75, 0.125, 0.8125, 0.25, 0.8125, 0.375, 0.75, 0.375, 0.75, 0.25, 0.8125, 0.5, 0.8125, 0.625, 0.75, 0.625, 0.75, 0.5, 0.8125, 0.75, 0.8125, 0.875, 0.75, 0.875, 0.75, 0.75, 0.375, 0.0, 0.625, 0.0, 0.625, 0.25, 0.375, 0.25, 0.375, 0.25, 0.625, 0.25, 0.625, 0.5, 0.375, 0.5, 0.375, 0.5, 0.625, 0.5, 0.625, 0.75, 0.375, 0.75, 0.375, 0.75, 0.625, 0.75, 0.625, 1.0, 0.375, 1.0, 0.125, 0.5, 0.375, 0.5, 0.375, 0.75, 0.125, 0.75, 0.625, 0.5, 0.875, 0.5, 0.875, 0.75, 0.625, 0.75, 0.375, 0.0, 0.625, 0.0, 0.625, 0.25, 0.375, 0.25, 0.375, 0.25, 0.625, 0.25, 0.625, 0.5, 0.375, 0.5, 0.375, 0.5, 0.625, 0.5, 0.625, 0.75, 0.375, 0.75, 0.375, 0.75, 0.625, 0.75, 0.625, 1.0, 0.375, 1.0, 0.125, 0.5, 0.375, 0.5, 0.375, 0.75, 0.125, 0.75, 0.625, 0.5, 0.875, 0.5, 0.875, 0.75, 0.625, 0.75, 0.375, 0.0, 0.625, 0.0, 0.625, 0.25, 0.375, 0.25, 0.375, 0.25, 0.625, 0.25, 0.625, 0.5, 0.375, 0.5, 0.375, 0.5, 0.625, 0.5, 0.625, 0.75, 0.375, 0.75, 0.375, 0.75, 0.625, 0.75, 0.625, 1.0, 0.375, 1.0, 0.125, 0.5, 0.375, 0.5, 0.375, 0.75, 0.125, 0.75, 0.625, 0.5, 0.875, 0.5, 0.875, 0.75, 0.625, 0.75, 0.5156, 0.0, 0.5, 0.0625, 0.5, 0.125, 0.5, 0.1875, 0.5, 0.25, 0.5, 0.3125, 0.5, 0.375, 0.5, 0.4375, 0.5, 0.5, 0.5, 0.5625, 0.5, 0.625, 0.5, 0.6875, 0.5, 0.75, 0.5, 0.8125, 0.5, 0.875, 0.5, 0.9375, 0.5156, 1.0])
me_sphere.update()
me_cube_001 = bpy.data.meshes.new('Cube.001')
me_cube_001.from_pydata([(2.227, -1.13, -0.1601), (2.227, -1.13, 0.7931), (2.227, 2.98, -0.1601), (2.227, 2.98, 0.7931), (1.904, -0.8319, -0.02179), (1.904, -0.8319, 0.7931), (1.904, 2.682, -0.02179), (1.904, 2.682, 0.7931), (2.227, -0.4943, 2.082), (1.904, -0.1961, 2.082), (1.665, -1.05, 0.9557), (1.665, -0.5745, 1.92), (1.661, -0.7914, 0.957), (1.661, -0.2365, 1.918), (2.11, 0.4973, -0.8341), (2.11, 0.4856, -0.7145), (2.11, 0.4507, -0.5995), (2.11, 0.3941, -0.4936), (2.11, 0.3179, -0.4007), (2.11, 0.225, -0.3245), (2.11, 0.119, -0.2679), (2.11, 0.00408, -0.233), (2.11, -0.1155, -0.2212), (2.11, -0.235, -0.233), (2.11, -0.35, -0.2679), (2.11, -0.4559, -0.3245), (2.11, -0.5488, -0.4007), (2.11, -0.625, -0.4936), (2.11, -0.6816, -0.5995), (2.11, -0.7165, -0.7145), (2.11, -0.7283, -0.8341), (2.11, -0.7165, -0.9536), (2.11, -0.6816, -1.069), (2.11, -0.625, -1.175), (2.11, -0.5488, -1.267), (2.11, -0.4559, -1.344), (2.11, -0.35, -1.4), (2.11, -0.235, -1.435), (2.11, -0.1155, -1.447), (2.11, 0.004081, -1.435), (2.11, 0.119, -1.4), (2.11, 0.225, -1.344), (2.11, 0.3179, -1.267), (2.11, 0.3941, -1.175), (2.11, 0.4507, -1.069), (2.11, 0.4856, -0.9536), (1.722, 0.4973, -0.8341), (1.722, 0.4856, -0.7145), (1.722, 0.4507, -0.5995), (1.722, 0.3941, -0.4936), (1.722, 0.3179, -0.4007), (1.722, 0.225, -0.3245), (1.722, 0.119, -0.2679), (1.722, 0.00408, -0.233), (1.722, -0.1155, -0.2212), (1.722, -0.235, -0.233), (1.722, -0.35, -0.2679), (1.722, -0.4559, -0.3245), (1.722, -0.5488, -0.4007), (1.722, -0.625, -0.4936), (1.722, -0.6816, -0.5995), (1.722, -0.7165, -0.7145), (1.722, -0.7283, -0.8341), (1.722, -0.7165, -0.9536), (1.722, -0.6816, -1.069), (1.722, -0.625, -1.175), (1.722, -0.5488, -1.267), (1.722, -0.4559, -1.344), (1.722, -0.35, -1.4), (1.722, -0.235, -1.435), (1.722, -0.1155, -1.447), (1.722, 0.004081, -1.435), (1.722, 0.119, -1.4), (1.722, 0.225, -1.344), (1.722, 0.3179, -1.267), (1.722, 0.3941, -1.175), (1.722, 0.4507, -1.069), (1.722, 0.4856, -0.9536), (2.11, 2.739, -0.8341), (2.11, 2.728, -0.7145), (2.11, 2.693, -0.5995), (2.11, 2.636, -0.4936), (2.11, 2.56, -0.4007), (2.11, 2.467, -0.3245), (2.11, 2.361, -0.2679), (2.11, 2.246, -0.233), (2.11, 2.127, -0.2212), (2.11, 2.007, -0.233), (2.11, 1.892, -0.2679), (2.11, 1.786, -0.3245), (2.11, 1.693, -0.4007), (2.11, 1.617, -0.4936), (2.11, 1.56, -0.5995), (2.11, 1.526, -0.7145), (2.11, 1.514, -0.8341), (2.11, 1.526, -0.9536), (2.11, 1.56, -1.069), (2.11, 1.617, -1.175), (2.11, 1.693, -1.267), (2.11, 1.786, -1.344), (2.11, 1.892, -1.4), (2.11, 2.007, -1.435), (2.11, 2.127, -1.447), (2.11, 2.246, -1.435), (2.11, 2.361, -1.4), (2.11, 2.467, -1.344), (2.11, 2.56, -1.267), (2.11, 2.636, -1.175), (2.11, 2.693, -1.069), (2.11, 2.728, -0.9536), (1.722, 2.739, -0.8341), (1.722, 2.728, -0.7145), (1.722, 2.693, -0.5995), (1.722, 2.636, -0.4936), (1.722, 2.56, -0.4007), (1.722, 2.467, -0.3245), (1.722, 2.361, -0.2679), (1.722, 2.246, -0.233), (1.722, 2.127, -0.2212), (1.722, 2.007, -0.233), (1.722, 1.892, -0.2679), (1.722, 1.786, -0.3245), (1.722, 1.693, -0.4007), (1.722, 1.617, -0.4936), (1.722, 1.56, -0.5995), (1.722, 1.526, -0.7145), (1.722, 1.514, -0.8341), (1.722, 1.526, -0.9536), (1.722, 1.56, -1.069), (1.722, 1.617, -1.175), (1.722, 1.693, -1.267), (1.722, 1.786, -1.344), (1.722, 1.892, -1.4), (1.722, 2.007, -1.435), (1.722, 2.127, -1.447), (1.722, 2.246, -1.435), (1.722, 2.361, -1.4), (1.722, 2.467, -1.344), (1.722, 2.56, -1.267), (1.722, 2.636, -1.175), (1.722, 2.693, -1.069), (1.722, 2.728, -0.9536), (0.0, -0.4943, 2.082), (-1.192e-07, -0.1961, 2.082), (-1.192e-07, -0.5745, 1.92), (-1.192e-07, -0.2365, 1.918), (0.0, 2.98, -0.1601), (0.0, 2.98, 0.7931), (0.0, -1.13, -0.1601), (0.0, -1.13, 0.7931), (-1.192e-07, 2.682, -0.02179), (-1.192e-07, 2.682, 0.7931), (-1.192e-07, -0.8319, -0.02179), (-1.192e-07, -0.8319, 0.7931), (-1.192e-07, -1.05, 0.9557), (-1.192e-07, -0.7914, 0.957)], [], [(146, 147, 3, 2), (2, 3, 1, 0), (146, 2, 0, 148), (150, 6, 7, 151), (6, 4, 5, 7), (150, 152, 4, 6), (1, 5, 9, 8), (147, 151, 7, 3), (3, 7, 5, 1), (143, 9, 13, 145), (11, 13, 12, 10), (149, 1, 10, 154), (1, 8, 11, 10), (9, 5, 12, 13), (144, 145, 13, 11), (154, 10, 12, 155), (15, 16, 17, 18, 19, 20, 21, 22, 23, 24, 25, 26, 27, 28, 29, 30, 31, 32, 33, 34, 35, 36, 37, 38, 39, 40, 41, 42, 43, 44, 45, 14), (47, 46, 77, 76, 75, 74, 73, 72, 71, 70, 69, 68, 67, 66, 65, 64, 63, 62, 61, 60, 59, 58, 57, 56, 55, 54, 53, 52, 51, 50, 49, 48), (45, 44, 76, 77), (32, 31, 63, 64), (19, 18, 50, 51), (14, 45, 77, 46), (33, 32, 64, 65), (20, 19, 51, 52), (34, 33, 65, 66), (21, 20, 52, 53), (35, 34, 66, 67), (22, 21, 53, 54), (36, 35, 67, 68), (23, 22, 54, 55), (37, 36, 68, 69), (24, 23, 55, 56), (38, 37, 69, 70), (25, 24, 56, 57), (39, 38, 70, 71), (26, 25, 57, 58), (40, 39, 71, 72), (27, 26, 58, 59), (41, 40, 72, 73), (28, 27, 59, 60), (15, 14, 46, 47), (42, 41, 73, 74), (29, 28, 60, 61), (16, 15, 47, 48), (43, 42, 74, 75), (30, 29, 61, 62), (17, 16, 48, 49), (44, 43, 75, 76), (31, 30, 62, 63), (18, 17, 49, 50), (79, 80, 81, 82, 83, 84, 85, 86, 87, 88, 89, 90, 91, 92, 93, 94, 95, 96, 97, 98, 99, 100, 101, 102, 103, 104, 105, 106, 107, 108, 109, 78), (111, 110, 141, 140, 139, 138, 137, 136, 135, 134, 133, 132, 131, 130, 129, 128, 127, 126, 125, 124, 123, 122, 121, 120, 119, 118, 117, 116, 115, 114, 113, 112), (109, 108, 140, 141), (96, 95, 127, 128), (83, 82, 114, 115), (78, 109, 141, 110), (97, 96, 128, 129), (84, 83, 115, 116), (98, 97, 129, 130), (85, 84, 116, 117), (99, 98, 130, 131), (86, 85, 117, 118), (100, 99, 131, 132), (87, 86, 118, 119), (101, 100, 132, 133), (88, 87, 119, 120), (102, 101, 133, 134), (89, 88, 120, 121), (103, 102, 134, 135), (90, 89, 121, 122), (104, 103, 135, 136), (91, 90, 122, 123), (105, 104, 136, 137), (92, 91, 123, 124), (79, 78, 110, 111), (106, 105, 137, 138), (93, 92, 124, 125), (80, 79, 111, 112), (107, 106, 138, 139), (94, 93, 125, 126), (81, 80, 112, 113), (108, 107, 139, 140), (95, 94, 126, 127), (82, 81, 113, 114), (8, 142, 144, 11), (8, 9, 143, 142), (5, 153, 155, 12), (4, 152, 153, 5), (0, 1, 149, 148)])
_uv = me_cube_001.uv_layers.new(name='UVMap')
_uv.uv.foreach_set('vector', [0.03655, 0.722, 0.04015, 0.6258, 0.08195, 0.5587, 0.1203, 0.6166, 0.1203, 0.6166, 0.08195, 0.5587, 0.4267, 0.8599, 0.4361, 0.9013, 0.03655, 0.722, 0.1203, 0.6166, 0.4361, 0.9013, 0.3386, 0.981, 0.1846, 0.5323, 0.142, 0.6206, 0.1067, 0.6112, 0.09173, 0.5658, 0.142, 0.6206, 0.3774, 0.798, 0.3931, 0.8424, 0.1067, 0.6112, 0.1846, 0.5323, 0.4567, 0.7075, 0.3774, 0.798, 0.142, 0.6206, 0.4267, 0.8599, 0.3931, 0.8424, 0.4129, 0.8483, 0.4117, 0.8488, 0.04015, 0.6258, 0.09173, 0.5658, 0.1067, 0.6112, 0.08195, 0.5587, 0.08195, 0.5587, 0.1067, 0.6112, 0.3931, 0.8424, 0.4267, 0.8599, 0.4139, 0.8493, 0.4129, 0.8483, 0.4127, 0.8488, 0.4139, 0.8493, 0.4128, 0.8491, 0.4127, 0.8488, 0.4093, 0.8475, 0.4172, 0.8586, 0.4208, 0.9465, 0.4267, 0.8599, 0.4172, 0.8586, 0.4525, 0.9018, 0.4267, 0.8599, 0.4117, 0.8488, 0.4128, 0.8491, 0.4172, 0.8586, 0.4129, 0.8483, 0.3931, 0.8424, 0.4093, 0.8475, 0.4127, 0.8488, 0.4139, 0.8492, 0.4139, 0.8493, 0.4127, 0.8488, 0.4128, 0.8491, 0.4525, 0.9018, 0.4172, 0.8586, 0.4093, 0.8475, 0.4748, 0.8497, 0.6875, 0.2151, 0.6852, 0.2228, 0.6814, 0.2298, 0.6764, 0.236, 0.6702, 0.2411, 0.6631, 0.2449, 0.6554, 0.2472, 0.6475, 0.248, 0.6395, 0.2472, 0.6318, 0.2449, 0.6248, 0.2411, 0.6186, 0.236, 0.6135, 0.2298, 0.6097, 0.2228, 0.6074, 0.2151, 0.6066, 0.2071, 0.6074, 0.1992, 0.6097, 0.1915, 0.6135, 0.1845, 0.6186, 0.1783, 0.6248, 0.1732, 0.6318, 0.1694, 0.6395, 0.1671, 0.6475, 0.1663, 0.6554, 0.1671, 0.6631, 0.1694, 0.6702, 0.1732, 0.6764, 0.1783, 0.6814, 0.1845, 0.6852, 0.1915, 0.6875, 0.1992, 0.6883, 0.2071, 0.6875, 0.2151, 0.6883, 0.2071, 0.6875, 0.1992, 0.6852, 0.1915, 0.6814, 0.1845, 0.6764, 0.1783, 0.6702, 0.1732, 0.6631, 0.1694, 0.6554, 0.1671, 0.6475, 0.1663, 0.6395, 0.1671, 0.6318, 0.1694, 0.6248, 0.1732, 0.6186, 0.1783, 0.6135, 0.1845, 0.6097, 0.1915, 0.6074, 0.1992, 0.6066, 0.2071, 0.6074, 0.2151, 0.6097, 0.2228, 0.6135, 0.2298, 0.6186, 0.236, 0.6248, 0.2411, 0.6318, 0.2449, 0.6395, 0.2472, 0.6475, 0.248, 0.6554, 0.2472, 0.6631, 0.2449, 0.6702, 0.2411, 0.6764, 0.236, 0.6814, 0.2298, 0.6852, 0.2228, 0.6875, 0.1992, 0.6852, 0.1915, 0.6852, 0.1915, 0.6875, 0.1992, 0.6097, 0.1915, 0.6074, 0.1992, 0.6074, 0.1992, 0.6097, 0.1915, 0.6702, 0.2411, 0.6764, 0.236, 0.6764, 0.236, 0.6702, 0.2411, 0.6883, 0.2071, 0.6875, 0.1992, 0.6875, 0.1992, 0.6883, 0.2071, 0.6135, 0.1845, 0.6097, 0.1915, 0.6097, 0.1915, 0.6135, 0.1845, 0.6631, 0.2449, 0.6702, 0.2411, 0.6702, 0.2411, 0.6631, 0.2449, 0.6186, 0.1783, 0.6135, 0.1845, 0.6135, 0.1845, 0.6186, 0.1783, 0.6554, 0.2472, 0.6631, 0.2449, 0.6631, 0.2449, 0.6554, 0.2472, 0.6248, 0.1732, 0.6186, 0.1783, 0.6186, 0.1783, 0.6248, 0.1732, 0.6475, 0.248, 0.6554, 0.2472, 0.6554, 0.2472, 0.6475, 0.248, 0.6318, 0.1694, 0.6248, 0.1732, 0.6248, 0.1732, 0.6318, 0.1694, 0.6395, 0.2472, 0.6475, 0.248, 0.6475, 0.248, 0.6395, 0.2472, 0.6395, 0.1671, 0.6318, 0.1694, 0.6318, 0.1694, 0.6395, 0.1671, 0.6318, 0.2449, 0.6395, 0.2472, 0.6395, 0.2472, 0.6318, 0.2449, 0.6475, 0.1663, 0.6395, 0.1671, 0.6395, 0.1671, 0.6475, 0.1663, 0.6248, 0.2411, 0.6318, 0.2449, 0.6318, 0.2449, 0.6248, 0.2411, 0.6554, 0.1671, 0.6475, 0.1663, 0.6475, 0.1663, 0.6554, 0.1671, 0.6186, 0.236, 0.6248, 0.2411, 0.6248, 0.2411, 0.6186, 0.236, 0.6631, 0.1694, 0.6554, 0.1671, 0.6554, 0.1671, 0.6631, 0.1694, 0.6135, 0.2298, 0.6186, 0.236, 0.6186, 0.236, 0.6135, 0.2298, 0.6702, 0.1732, 0.6631, 0.1694, 0.6631, 0.1694, 0.6702, 0.1732, 0.6097, 0.2228, 0.6135, 0.2298, 0.6135, 0.2298, 0.6097, 0.2228, 0.6875, 0.2151, 0.6883, 0.2071, 0.6883, 0.2071, 0.6875, 0.2151, 0.6764, 0.1783, 0.6702, 0.1732, 0.6702, 0.1732, 0.6764, 0.1783, 0.6074, 0.2151, 0.6097, 0.2228, 0.6097, 0.2228, 0.6074, 0.2151, 0.6852, 0.2228, 0.6875, 0.2151, 0.6875, 0.2151, 0.6852, 0.2228, 0.6814, 0.1845, 0.6764, 0.1783, 0.6764, 0.1783, 0.6814, 0.1845, 0.6066, 0.2071, 0.6074, 0.2151, 0.6074, 0.2151, 0.6066, 0.2071, 0.6814, 0.2298, 0.6852, 0.2228, 0.6852, 0.2228, 0.6814, 0.2298, 0.6852, 0.1915, 0.6814, 0.1845, 0.6814, 0.1845, 0.6852, 0.1915, 0.6074, 0.1992, 0.6066, 0.2071, 0.6066, 0.2071, 0.6074, 0.1992, 0.6764, 0.236, 0.6814, 0.2298, 0.6814, 0.2298, 0.6764, 0.236, 0.837, 0.2151, 0.8346, 0.2228, 0.8309, 0.2298, 0.8258, 0.236, 0.8196, 0.2411, 0.8125, 0.2449, 0.8049, 0.2472, 0.7969, 0.248, 0.7889, 0.2472, 0.7813, 0.2449, 0.7742, 0.2411, 0.768, 0.236, 0.7629, 0.2298, 0.7592, 0.2228, 0.7568, 0.2151, 0.7561, 0.2071, 0.7568, 0.1992, 0.7592, 0.1915, 0.7629, 0.1845, 0.768, 0.1783, 0.7742, 0.1732, 0.7813, 0.1694, 0.7889, 0.1671, 0.7969, 0.1663, 0.8049, 0.1671, 0.8125, 0.1694, 0.8196, 0.1732, 0.8258, 0.1783, 0.8309, 0.1845, 0.8346, 0.1915, 0.837, 0.1992, 0.8378, 0.2071, 0.837, 0.2151, 0.8378, 0.2071, 0.837, 0.1992, 0.8346, 0.1915, 0.8309, 0.1845, 0.8258, 0.1783, 0.8196, 0.1732, 0.8125, 0.1694, 0.8049, 0.1671, 0.7969, 0.1663, 0.7889, 0.1671, 0.7813, 0.1694, 0.7742, 0.1732, 0.768, 0.1783, 0.7629, 0.1845, 0.7592, 0.1915, 0.7568, 0.1992, 0.7561, 0.2071, 0.7568, 0.2151, 0.7592, 0.2228, 0.7629, 0.2298, 0.768, 0.236, 0.7742, 0.2411, 0.7813, 0.2449, 0.7889, 0.2472, 0.7969, 0.248, 0.8049, 0.2472, 0.8125, 0.2449, 0.8196, 0.2411, 0.8258, 0.236, 0.8309, 0.2298, 0.8346, 0.2228, 0.837, 0.1992, 0.8346, 0.1915, 0.8346, 0.1915, 0.837, 0.1992, 0.7592, 0.1915, 0.7568, 0.1992, 0.7568, 0.1992, 0.7592, 0.1915, 0.8196, 0.2411, 0.8258, 0.236, 0.8258, 0.236, 0.8196, 0.2411, 0.8378, 0.2071, 0.837, 0.1992, 0.837, 0.1992, 0.8378, 0.2071, 0.7629, 0.1845, 0.7592, 0.1915, 0.7592, 0.1915, 0.7629, 0.1845, 0.8125, 0.2449, 0.8196, 0.2411, 0.8196, 0.2411, 0.8125, 0.2449, 0.768, 0.1783, 0.7629, 0.1845, 0.7629, 0.1845, 0.768, 0.1783, 0.8049, 0.2472, 0.8125, 0.2449, 0.8125, 0.2449, 0.8049, 0.2472, 0.7742, 0.1732, 0.768, 0.1783, 0.768, 0.1783, 0.7742, 0.1732, 0.7969, 0.248, 0.8049, 0.2472, 0.8049, 0.2472, 0.7969, 0.248, 0.7813, 0.1694, 0.7742, 0.1732, 0.7742, 0.1732, 0.7813, 0.1694, 0.7889, 0.2472, 0.7969, 0.248, 0.7969, 0.248, 0.7889, 0.2472, 0.7889, 0.1671, 0.7813, 0.1694, 0.7813, 0.1694, 0.7889, 0.1671, 0.7813, 0.2449, 0.7889, 0.2472, 0.7889, 0.2472, 0.7813, 0.2449, 0.7969, 0.1663, 0.7889, 0.1671, 0.7889, 0.1671, 0.7969, 0.1663, 0.7742, 0.2411, 0.7813, 0.2449, 0.7813, 0.2449, 0.7742, 0.2411, 0.8049, 0.1671, 0.7969, 0.1663, 0.7969, 0.1663, 0.8049, 0.1671, 0.768, 0.236, 0.7742, 0.2411, 0.7742, 0.2411, 0.768, 0.236, 0.8125, 0.1694, 0.8049, 0.1671, 0.8049, 0.1671, 0.8125, 0.1694, 0.7629, 0.2298, 0.768, 0.236, 0.768, 0.236, 0.7629, 0.2298, 0.8196, 0.1732, 0.8125, 0.1694, 0.8125, 0.1694, 0.8196, 0.1732, 0.7592, 0.2228, 0.7629, 0.2298, 0.7629, 0.2298, 0.7592, 0.2228, 0.837, 0.2151, 0.8378, 0.2071, 0.8378, 0.2071, 0.837, 0.2151, 0.8258, 0.1783, 0.8196, 0.1732, 0.8196, 0.1732, 0.8258, 0.1783, 0.7568, 0.2151, 0.7592, 0.2228, 0.7592, 0.2228, 0.7568, 0.2151, 0.8346, 0.2228, 0.837, 0.2151, 0.837, 0.2151, 0.8346, 0.2228, 0.8309, 0.1845, 0.8258, 0.1783, 0.8258, 0.1783, 0.8309, 0.1845, 0.7561, 0.2071, 0.7568, 0.2151, 0.7568, 0.2151, 0.7561, 0.2071, 0.8309, 0.2298, 0.8346, 0.2228, 0.8346, 0.2228, 0.8309, 0.2298, 0.8346, 0.1915, 0.8309, 0.1845, 0.8309, 0.1845, 0.8346, 0.1915, 0.7568, 0.1992, 0.7561, 0.2071, 0.7561, 0.2071, 0.7568, 0.1992, 0.8258, 0.236, 0.8309, 0.2298, 0.8309, 0.2298, 0.8258, 0.236, 0.4117, 0.8488, 0.4139, 0.8492, 0.4139, 0.8492, 0.4128, 0.8491, 0.4117, 0.8488, 0.4129, 0.8483, 0.4139, 0.8493, 0.4139, 0.8492, 0.3931, 0.8424, 0.4855, 0.7971, 0.4748, 0.8497, 0.4093, 0.8475, 0.3774, 0.798, 0.4567, 0.7075, 0.4855, 0.7971, 0.3931, 0.8424, 0.4361, 0.9013, 0.4267, 0.8599, 0.4208, 0.9465, 0.3386, 0.981])
me_cube_001.materials.append(mat_car_material)
me_cube_001.update()
me_plane_002 = bpy.data.meshes.new('Plane.002')
me_plane_002.from_pydata([(-10.0, -10.0, 0.0), (10.0, -10.0, 0.0), (-10.0, 10.0, 0.0), (10.0, 10.0, 0.0)], [], [(0, 1, 3, 2)])
_uv = me_plane_002.uv_layers.new(name='UVMap')
_uv.uv.foreach_set('vector', [0.0, 0.0, 1.0, 0.0, 1.0, 1.0, 0.0, 1.0])
me_plane_002.update()
me_plane_003 = bpy.data.meshes.new('Plane.003')
me_plane_003.from_pydata([(-10.0, -10.0, 0.0), (10.0, -10.0, 0.0), (-10.0, 10.0, 0.0), (10.0, 10.0, 0.0)], [], [(0, 1, 3, 2)])
_uv = me_plane_003.uv_layers.new(name='UVMap')
_uv.uv.foreach_set('vector', [0.0, 0.0, 1.0, 0.0, 1.0, 1.0, 0.0, 1.0])
me_plane_003.update()
me_plane = bpy.data.meshes.new('Plane')
me_plane.from_pydata([(-10.0, -10.0, 0.0), (10.0, -10.0, 0.0), (-10.0, 10.0, 0.0), (10.0, 10.0, 0.0)], [], [(0, 1, 3, 2)])
_uv = me_plane.uv_layers.new(name='UVMap')
_uv.uv.foreach_set('vector', [0.0, 0.0, 1.0, 0.0, 1.0, 1.0, 0.0, 1.0])
me_plane.update()

# ---- objects
ob_basemouse = bpy.data.objects.new('BaseMouse', me_sphere)
ob_car = bpy.data.objects.new('Car', me_cube_001)
ob_house = bpy.data.objects.new('House', me_plane_002)
ob_yard = bpy.data.objects.new('Yard', me_plane_003)
ob_cellfloorreference = bpy.data.objects.new('CellFloorReference', me_plane)

# ---- transforms, parenting, visibility, modifiers, constraints
ob_basemouse.location = (0.0, 0.0, 0.0)
_m = ob_basemouse.modifiers.new('Mirror', 'MIRROR')
ob_car.location = (8.255e-08, -0.9808, 0.0)
_m = ob_car.modifiers.new('Mirror', 'MIRROR')
ob_house.location = (0.0, 0.0, 0.0)
ob_yard.location = (0.0, -20.0, 0.0)
ob_cellfloorreference.location = (0.0, 0.0, 0.0)

# ---- collection membership
col_collection.objects.link(ob_basemouse)
col_collection.objects.link(ob_car)
col_gamecells.objects.link(ob_house)
col_gamecells.objects.link(ob_yard)
col_reference.objects.link(ob_cellfloorreference)

# ---- scene / render settings (as saved in the file)
scene.frame_start = 1; scene.frame_end = 250; scene.frame_set(1)
scene.render.engine = 'BLENDER_EEVEE_NEXT'
scene.cycles.sampling_pattern = 'TABULATED_SOBOL'
scene.cycles.use_light_tree = False
scene.view_settings.view_transform = 'Filmic'
bpy.context.view_layer.update()

# ---- added for rendering (the .blend has no active camera and no usable light): camera, sun
cam_auto = bpy.data.cameras.new('AutoCamera')
cam_auto.lens = 50.0
cam_auto.sensor_width = 36.0
cam_auto.clip_end = 1000.0
ob_auto_camera = bpy.data.objects.new('AutoCamera', cam_auto)
scene.collection.objects.link(ob_auto_camera)
ob_auto_camera.location = (41.5059, -59.8071, 33.5224)
ob_auto_camera.rotation_euler = (1.09748, -7.21219e-08, 0.694738)
scene.camera = ob_auto_camera
light_auto_sun = bpy.data.lights.new('AutoSun', 'SUN')
light_auto_sun.energy = 3.0
light_auto_sun.angle = 0.0523599
ob_auto_sun = bpy.data.objects.new('AutoSun', light_auto_sun)
scene.collection.objects.link(ob_auto_sun)
ob_auto_sun.rotation_euler = (0.872665, 0.174533, 0.523599)
bpy.context.view_layer.update()
